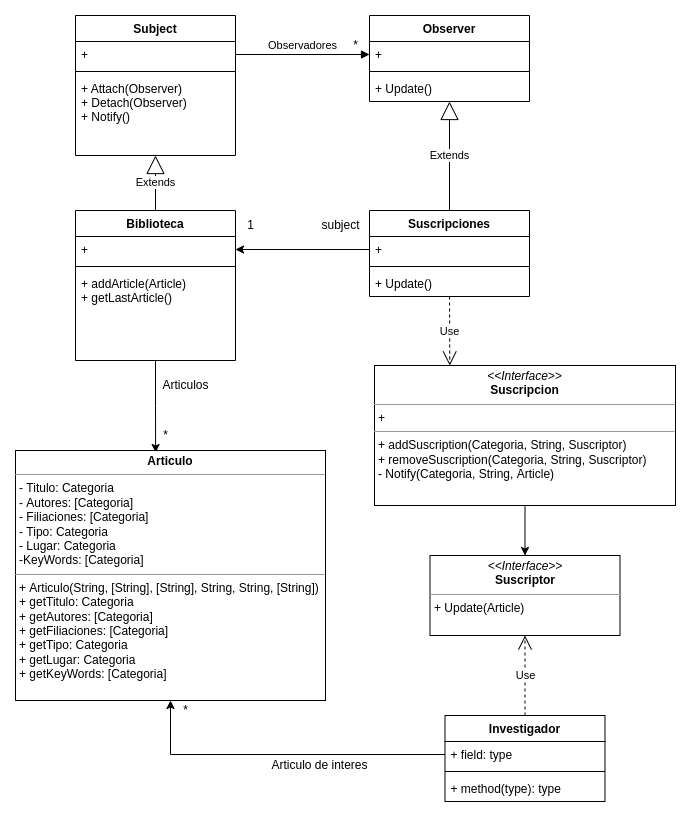

The diagram above was exported from draw.io. Its source (the exported page's mxGraphModel, read from the mxfile embedded in the PNG):
<mxGraphModel dx="1374" dy="747" grid="1" gridSize="10" guides="1" tooltips="1" connect="1" arrows="1" fold="1" page="1" pageScale="1" pageWidth="827" pageHeight="1169" math="0" shadow="0">
  <root>
    <mxCell id="0" />
    <mxCell id="1" parent="0" />
    <mxCell id="-5OsDOvkHv6x_8rhMkBN-43" value="Investigador" style="swimlane;fontStyle=1;align=center;verticalAlign=top;childLayout=stackLayout;horizontal=1;startSize=26;horizontalStack=0;resizeParent=1;resizeParentMax=0;resizeLast=0;collapsible=1;marginBottom=0;" vertex="1" parent="1">
      <mxGeometry x="489.5" y="850" width="160" height="86" as="geometry" />
    </mxCell>
    <mxCell id="-5OsDOvkHv6x_8rhMkBN-44" value="+ field: type" style="text;strokeColor=none;fillColor=none;align=left;verticalAlign=top;spacingLeft=4;spacingRight=4;overflow=hidden;rotatable=0;points=[[0,0.5],[1,0.5]];portConstraint=eastwest;" vertex="1" parent="-5OsDOvkHv6x_8rhMkBN-43">
      <mxGeometry y="26" width="160" height="26" as="geometry" />
    </mxCell>
    <mxCell id="-5OsDOvkHv6x_8rhMkBN-45" value="" style="line;strokeWidth=1;fillColor=none;align=left;verticalAlign=middle;spacingTop=-1;spacingLeft=3;spacingRight=3;rotatable=0;labelPosition=right;points=[];portConstraint=eastwest;" vertex="1" parent="-5OsDOvkHv6x_8rhMkBN-43">
      <mxGeometry y="52" width="160" height="8" as="geometry" />
    </mxCell>
    <mxCell id="-5OsDOvkHv6x_8rhMkBN-46" value="+ method(type): type" style="text;strokeColor=none;fillColor=none;align=left;verticalAlign=top;spacingLeft=4;spacingRight=4;overflow=hidden;rotatable=0;points=[[0,0.5],[1,0.5]];portConstraint=eastwest;" vertex="1" parent="-5OsDOvkHv6x_8rhMkBN-43">
      <mxGeometry y="60" width="160" height="26" as="geometry" />
    </mxCell>
    <mxCell id="-5OsDOvkHv6x_8rhMkBN-47" value="Suscripciones" style="swimlane;fontStyle=1;align=center;verticalAlign=top;childLayout=stackLayout;horizontal=1;startSize=26;horizontalStack=0;resizeParent=1;resizeParentMax=0;resizeLast=0;collapsible=1;marginBottom=0;" vertex="1" parent="1">
      <mxGeometry x="414" y="345" width="160" height="86" as="geometry" />
    </mxCell>
    <mxCell id="-5OsDOvkHv6x_8rhMkBN-48" value="+" style="text;strokeColor=none;fillColor=none;align=left;verticalAlign=top;spacingLeft=4;spacingRight=4;overflow=hidden;rotatable=0;points=[[0,0.5],[1,0.5]];portConstraint=eastwest;" vertex="1" parent="-5OsDOvkHv6x_8rhMkBN-47">
      <mxGeometry y="26" width="160" height="26" as="geometry" />
    </mxCell>
    <mxCell id="-5OsDOvkHv6x_8rhMkBN-49" value="" style="line;strokeWidth=1;fillColor=none;align=left;verticalAlign=middle;spacingTop=-1;spacingLeft=3;spacingRight=3;rotatable=0;labelPosition=right;points=[];portConstraint=eastwest;" vertex="1" parent="-5OsDOvkHv6x_8rhMkBN-47">
      <mxGeometry y="52" width="160" height="8" as="geometry" />
    </mxCell>
    <mxCell id="-5OsDOvkHv6x_8rhMkBN-50" value="+ Update()" style="text;strokeColor=none;fillColor=none;align=left;verticalAlign=top;spacingLeft=4;spacingRight=4;overflow=hidden;rotatable=0;points=[[0,0.5],[1,0.5]];portConstraint=eastwest;" vertex="1" parent="-5OsDOvkHv6x_8rhMkBN-47">
      <mxGeometry y="60" width="160" height="26" as="geometry" />
    </mxCell>
    <mxCell id="-5OsDOvkHv6x_8rhMkBN-76" style="edgeStyle=orthogonalEdgeStyle;rounded=0;orthogonalLoop=1;jettySize=auto;html=1;entryX=0.452;entryY=0.008;entryDx=0;entryDy=0;entryPerimeter=0;" edge="1" parent="1" source="-5OsDOvkHv6x_8rhMkBN-51" target="-5OsDOvkHv6x_8rhMkBN-73">
      <mxGeometry relative="1" as="geometry" />
    </mxCell>
    <mxCell id="-5OsDOvkHv6x_8rhMkBN-51" value="Biblioteca" style="swimlane;fontStyle=1;align=center;verticalAlign=top;childLayout=stackLayout;horizontal=1;startSize=26;horizontalStack=0;resizeParent=1;resizeParentMax=0;resizeLast=0;collapsible=1;marginBottom=0;" vertex="1" parent="1">
      <mxGeometry x="120" y="345" width="160" height="150" as="geometry" />
    </mxCell>
    <mxCell id="-5OsDOvkHv6x_8rhMkBN-52" value="+ " style="text;strokeColor=none;fillColor=none;align=left;verticalAlign=top;spacingLeft=4;spacingRight=4;overflow=hidden;rotatable=0;points=[[0,0.5],[1,0.5]];portConstraint=eastwest;" vertex="1" parent="-5OsDOvkHv6x_8rhMkBN-51">
      <mxGeometry y="26" width="160" height="26" as="geometry" />
    </mxCell>
    <mxCell id="-5OsDOvkHv6x_8rhMkBN-53" value="" style="line;strokeWidth=1;fillColor=none;align=left;verticalAlign=middle;spacingTop=-1;spacingLeft=3;spacingRight=3;rotatable=0;labelPosition=right;points=[];portConstraint=eastwest;" vertex="1" parent="-5OsDOvkHv6x_8rhMkBN-51">
      <mxGeometry y="52" width="160" height="8" as="geometry" />
    </mxCell>
    <mxCell id="-5OsDOvkHv6x_8rhMkBN-54" value="+ addArticle(Article)&#10;+ getLastArticle()&#10;" style="text;strokeColor=none;fillColor=none;align=left;verticalAlign=top;spacingLeft=4;spacingRight=4;overflow=hidden;rotatable=0;points=[[0,0.5],[1,0.5]];portConstraint=eastwest;" vertex="1" parent="-5OsDOvkHv6x_8rhMkBN-51">
      <mxGeometry y="60" width="160" height="90" as="geometry" />
    </mxCell>
    <mxCell id="-5OsDOvkHv6x_8rhMkBN-55" value="Subject" style="swimlane;fontStyle=1;align=center;verticalAlign=top;childLayout=stackLayout;horizontal=1;startSize=26;horizontalStack=0;resizeParent=1;resizeParentMax=0;resizeLast=0;collapsible=1;marginBottom=0;" vertex="1" parent="1">
      <mxGeometry x="120" y="150" width="160" height="140" as="geometry" />
    </mxCell>
    <mxCell id="-5OsDOvkHv6x_8rhMkBN-56" value="+" style="text;strokeColor=none;fillColor=none;align=left;verticalAlign=top;spacingLeft=4;spacingRight=4;overflow=hidden;rotatable=0;points=[[0,0.5],[1,0.5]];portConstraint=eastwest;" vertex="1" parent="-5OsDOvkHv6x_8rhMkBN-55">
      <mxGeometry y="26" width="160" height="26" as="geometry" />
    </mxCell>
    <mxCell id="-5OsDOvkHv6x_8rhMkBN-57" value="" style="line;strokeWidth=1;fillColor=none;align=left;verticalAlign=middle;spacingTop=-1;spacingLeft=3;spacingRight=3;rotatable=0;labelPosition=right;points=[];portConstraint=eastwest;" vertex="1" parent="-5OsDOvkHv6x_8rhMkBN-55">
      <mxGeometry y="52" width="160" height="8" as="geometry" />
    </mxCell>
    <mxCell id="-5OsDOvkHv6x_8rhMkBN-58" value="+ Attach(Observer)&#10;+ Detach(Observer)&#10;+ Notify()" style="text;strokeColor=none;fillColor=none;align=left;verticalAlign=top;spacingLeft=4;spacingRight=4;overflow=hidden;rotatable=0;points=[[0,0.5],[1,0.5]];portConstraint=eastwest;" vertex="1" parent="-5OsDOvkHv6x_8rhMkBN-55">
      <mxGeometry y="60" width="160" height="80" as="geometry" />
    </mxCell>
    <mxCell id="-5OsDOvkHv6x_8rhMkBN-59" value="Extends" style="endArrow=block;endSize=16;endFill=0;html=1;rounded=0;exitX=0.5;exitY=0;exitDx=0;exitDy=0;" edge="1" parent="1" source="-5OsDOvkHv6x_8rhMkBN-51" target="-5OsDOvkHv6x_8rhMkBN-58">
      <mxGeometry width="160" relative="1" as="geometry">
        <mxPoint x="280" y="340" as="sourcePoint" />
        <mxPoint x="440" y="340" as="targetPoint" />
      </mxGeometry>
    </mxCell>
    <mxCell id="-5OsDOvkHv6x_8rhMkBN-61" value="Observer" style="swimlane;fontStyle=1;align=center;verticalAlign=top;childLayout=stackLayout;horizontal=1;startSize=26;horizontalStack=0;resizeParent=1;resizeParentMax=0;resizeLast=0;collapsible=1;marginBottom=0;" vertex="1" parent="1">
      <mxGeometry x="414" y="150" width="160" height="86" as="geometry" />
    </mxCell>
    <mxCell id="-5OsDOvkHv6x_8rhMkBN-62" value="+ " style="text;strokeColor=none;fillColor=none;align=left;verticalAlign=top;spacingLeft=4;spacingRight=4;overflow=hidden;rotatable=0;points=[[0,0.5],[1,0.5]];portConstraint=eastwest;" vertex="1" parent="-5OsDOvkHv6x_8rhMkBN-61">
      <mxGeometry y="26" width="160" height="26" as="geometry" />
    </mxCell>
    <mxCell id="-5OsDOvkHv6x_8rhMkBN-63" value="" style="line;strokeWidth=1;fillColor=none;align=left;verticalAlign=middle;spacingTop=-1;spacingLeft=3;spacingRight=3;rotatable=0;labelPosition=right;points=[];portConstraint=eastwest;" vertex="1" parent="-5OsDOvkHv6x_8rhMkBN-61">
      <mxGeometry y="52" width="160" height="8" as="geometry" />
    </mxCell>
    <mxCell id="-5OsDOvkHv6x_8rhMkBN-64" value="+ Update()" style="text;strokeColor=none;fillColor=none;align=left;verticalAlign=top;spacingLeft=4;spacingRight=4;overflow=hidden;rotatable=0;points=[[0,0.5],[1,0.5]];portConstraint=eastwest;" vertex="1" parent="-5OsDOvkHv6x_8rhMkBN-61">
      <mxGeometry y="60" width="160" height="26" as="geometry" />
    </mxCell>
    <mxCell id="-5OsDOvkHv6x_8rhMkBN-65" value="Observadores" style="html=1;verticalAlign=bottom;endArrow=block;rounded=0;exitX=1;exitY=0.5;exitDx=0;exitDy=0;entryX=0;entryY=0.5;entryDx=0;entryDy=0;" edge="1" parent="1" source="-5OsDOvkHv6x_8rhMkBN-56" target="-5OsDOvkHv6x_8rhMkBN-62">
      <mxGeometry width="80" relative="1" as="geometry">
        <mxPoint x="350" y="340" as="sourcePoint" />
        <mxPoint x="430" y="340" as="targetPoint" />
      </mxGeometry>
    </mxCell>
    <mxCell id="-5OsDOvkHv6x_8rhMkBN-66" value="*" style="text;html=1;align=center;verticalAlign=middle;resizable=0;points=[];autosize=1;strokeColor=none;fillColor=none;" vertex="1" parent="1">
      <mxGeometry x="390" y="170" width="20" height="20" as="geometry" />
    </mxCell>
    <mxCell id="-5OsDOvkHv6x_8rhMkBN-67" value="Extends" style="endArrow=block;endSize=16;endFill=0;html=1;rounded=0;exitX=0.5;exitY=0;exitDx=0;exitDy=0;" edge="1" parent="1" source="-5OsDOvkHv6x_8rhMkBN-47" target="-5OsDOvkHv6x_8rhMkBN-64">
      <mxGeometry width="160" relative="1" as="geometry">
        <mxPoint x="310" y="340" as="sourcePoint" />
        <mxPoint x="500" y="250" as="targetPoint" />
      </mxGeometry>
    </mxCell>
    <mxCell id="-5OsDOvkHv6x_8rhMkBN-68" style="edgeStyle=orthogonalEdgeStyle;rounded=0;orthogonalLoop=1;jettySize=auto;html=1;entryX=1;entryY=0.5;entryDx=0;entryDy=0;" edge="1" parent="1" source="-5OsDOvkHv6x_8rhMkBN-48" target="-5OsDOvkHv6x_8rhMkBN-52">
      <mxGeometry relative="1" as="geometry" />
    </mxCell>
    <mxCell id="-5OsDOvkHv6x_8rhMkBN-69" value="subject" style="text;html=1;align=center;verticalAlign=middle;resizable=0;points=[];autosize=1;strokeColor=none;fillColor=none;" vertex="1" parent="1">
      <mxGeometry x="360" y="350" width="50" height="20" as="geometry" />
    </mxCell>
    <mxCell id="-5OsDOvkHv6x_8rhMkBN-70" value="1" style="text;html=1;align=center;verticalAlign=middle;resizable=0;points=[];autosize=1;strokeColor=none;fillColor=none;" vertex="1" parent="1">
      <mxGeometry x="285" y="350" width="20" height="20" as="geometry" />
    </mxCell>
    <mxCell id="-5OsDOvkHv6x_8rhMkBN-80" style="edgeStyle=orthogonalEdgeStyle;rounded=0;orthogonalLoop=1;jettySize=auto;html=1;entryX=0.5;entryY=0;entryDx=0;entryDy=0;" edge="1" parent="1" source="-5OsDOvkHv6x_8rhMkBN-71" target="-5OsDOvkHv6x_8rhMkBN-79">
      <mxGeometry relative="1" as="geometry" />
    </mxCell>
    <mxCell id="-5OsDOvkHv6x_8rhMkBN-71" value="&lt;p style=&quot;margin:0px;margin-top:4px;text-align:center;&quot;&gt;&lt;i&gt;&amp;lt;&amp;lt;Interface&amp;gt;&amp;gt;&lt;/i&gt;&lt;br&gt;&lt;b&gt;Suscripcion&lt;/b&gt;&lt;/p&gt;&lt;hr size=&quot;1&quot;&gt;&lt;p style=&quot;margin:0px;margin-left:4px;&quot;&gt;+&amp;nbsp;&lt;/p&gt;&lt;hr size=&quot;1&quot;&gt;&lt;p style=&quot;margin:0px;margin-left:4px;&quot;&gt;+ addSuscription(Categoria, String, Suscriptor)&lt;/p&gt;&lt;p style=&quot;margin:0px;margin-left:4px;&quot;&gt;+ removeSuscription(Categoria, String, Suscriptor)&lt;/p&gt;&lt;p style=&quot;margin:0px;margin-left:4px;&quot;&gt;- Notify(Categoria, String, Article)&lt;/p&gt;" style="verticalAlign=top;align=left;overflow=fill;fontSize=12;fontFamily=Helvetica;html=1;" vertex="1" parent="1">
      <mxGeometry x="419" y="500" width="301" height="140" as="geometry" />
    </mxCell>
    <mxCell id="-5OsDOvkHv6x_8rhMkBN-72" value="Use" style="endArrow=open;endSize=12;dashed=1;html=1;rounded=0;entryX=0.25;entryY=0;entryDx=0;entryDy=0;" edge="1" parent="1" source="-5OsDOvkHv6x_8rhMkBN-50" target="-5OsDOvkHv6x_8rhMkBN-71">
      <mxGeometry width="160" relative="1" as="geometry">
        <mxPoint x="430" y="630" as="sourcePoint" />
        <mxPoint x="590" y="630" as="targetPoint" />
      </mxGeometry>
    </mxCell>
    <mxCell id="-5OsDOvkHv6x_8rhMkBN-73" value="&lt;p style=&quot;margin:0px;margin-top:4px;text-align:center;&quot;&gt;&lt;b&gt;Articulo&lt;/b&gt;&lt;/p&gt;&lt;hr size=&quot;1&quot;&gt;&lt;p style=&quot;margin:0px;margin-left:4px;&quot;&gt;- Titulo: Categoria&lt;/p&gt;&lt;p style=&quot;margin:0px;margin-left:4px;&quot;&gt;- Autores: [Categoria]&lt;/p&gt;&lt;p style=&quot;margin:0px;margin-left:4px;&quot;&gt;- Filiaciones: [Categoria]&lt;/p&gt;&lt;p style=&quot;margin:0px;margin-left:4px;&quot;&gt;- Tipo: Categoria&lt;/p&gt;&lt;p style=&quot;margin:0px;margin-left:4px;&quot;&gt;- Lugar: Categoria&lt;/p&gt;&lt;p style=&quot;margin:0px;margin-left:4px;&quot;&gt;-KeyWords: [Categoria]&lt;/p&gt;&lt;hr size=&quot;1&quot;&gt;&lt;p style=&quot;margin:0px;margin-left:4px;&quot;&gt;+ Articulo(String, [String], [String], String, String, [String])&lt;/p&gt;&lt;p style=&quot;margin: 0px 0px 0px 4px;&quot;&gt;+ getTitulo: Categoria&lt;/p&gt;&lt;p style=&quot;margin: 0px 0px 0px 4px;&quot;&gt;+ getAutores: [Categoria]&lt;/p&gt;&lt;p style=&quot;margin: 0px 0px 0px 4px;&quot;&gt;+ getFiliaciones: [Categoria]&lt;/p&gt;&lt;p style=&quot;margin: 0px 0px 0px 4px;&quot;&gt;+ getTipo: Categoria&lt;/p&gt;&lt;p style=&quot;margin: 0px 0px 0px 4px;&quot;&gt;+ getLugar: Categoria&lt;/p&gt;&lt;p style=&quot;margin: 0px 0px 0px 4px;&quot;&gt;+ getKeyWords: [Categoria]&lt;/p&gt;" style="verticalAlign=top;align=left;overflow=fill;fontSize=12;fontFamily=Helvetica;html=1;" vertex="1" parent="1">
      <mxGeometry x="60" y="585" width="310" height="250" as="geometry" />
    </mxCell>
    <mxCell id="-5OsDOvkHv6x_8rhMkBN-79" value="&lt;p style=&quot;margin:0px;margin-top:4px;text-align:center;&quot;&gt;&lt;i&gt;&amp;lt;&amp;lt;Interface&amp;gt;&amp;gt;&lt;/i&gt;&lt;br&gt;&lt;b&gt;Suscriptor&lt;/b&gt;&lt;/p&gt;&lt;hr size=&quot;1&quot;&gt;&lt;p style=&quot;margin:0px;margin-left:4px;&quot;&gt;+ Update(Article)&lt;br&gt;&lt;/p&gt;" style="verticalAlign=top;align=left;overflow=fill;fontSize=12;fontFamily=Helvetica;html=1;" vertex="1" parent="1">
      <mxGeometry x="474.5" y="690" width="190" height="80" as="geometry" />
    </mxCell>
    <mxCell id="-5OsDOvkHv6x_8rhMkBN-81" value="Use" style="endArrow=open;endSize=12;dashed=1;html=1;rounded=0;exitX=0.5;exitY=0;exitDx=0;exitDy=0;entryX=0.5;entryY=1;entryDx=0;entryDy=0;" edge="1" parent="1" source="-5OsDOvkHv6x_8rhMkBN-43" target="-5OsDOvkHv6x_8rhMkBN-79">
      <mxGeometry width="160" relative="1" as="geometry">
        <mxPoint x="390" y="660" as="sourcePoint" />
        <mxPoint x="550" y="660" as="targetPoint" />
      </mxGeometry>
    </mxCell>
    <mxCell id="-5OsDOvkHv6x_8rhMkBN-82" style="edgeStyle=orthogonalEdgeStyle;rounded=0;orthogonalLoop=1;jettySize=auto;html=1;" edge="1" parent="1" source="-5OsDOvkHv6x_8rhMkBN-44" target="-5OsDOvkHv6x_8rhMkBN-73">
      <mxGeometry relative="1" as="geometry" />
    </mxCell>
    <mxCell id="-5OsDOvkHv6x_8rhMkBN-83" value="Articulo de interes" style="text;html=1;align=center;verticalAlign=middle;resizable=0;points=[];autosize=1;strokeColor=none;fillColor=none;" vertex="1" parent="1">
      <mxGeometry x="309" y="890" width="110" height="20" as="geometry" />
    </mxCell>
    <mxCell id="-5OsDOvkHv6x_8rhMkBN-84" value="*" style="text;html=1;align=center;verticalAlign=middle;resizable=0;points=[];autosize=1;strokeColor=none;fillColor=none;" vertex="1" parent="1">
      <mxGeometry x="220" y="835" width="20" height="20" as="geometry" />
    </mxCell>
    <mxCell id="-5OsDOvkHv6x_8rhMkBN-85" value="Articulos" style="text;html=1;align=center;verticalAlign=middle;resizable=0;points=[];autosize=1;strokeColor=none;fillColor=none;" vertex="1" parent="1">
      <mxGeometry x="200" y="510" width="60" height="20" as="geometry" />
    </mxCell>
    <mxCell id="-5OsDOvkHv6x_8rhMkBN-86" value="*" style="text;html=1;align=center;verticalAlign=middle;resizable=0;points=[];autosize=1;strokeColor=none;fillColor=none;" vertex="1" parent="1">
      <mxGeometry x="200" y="560" width="20" height="20" as="geometry" />
    </mxCell>
  </root>
</mxGraphModel>